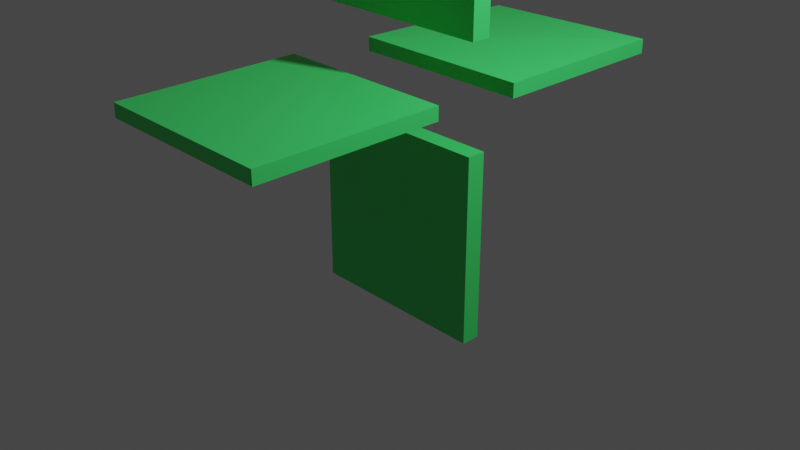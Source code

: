 # Source: crosshair.blend  (saved by Blender 2.93.21; exported with 4.5.12 LTS)
import bpy
from mathutils import Matrix  # noqa: F401  (used for matrix-valued properties, if any)

bpy.ops.wm.read_factory_settings(use_empty=True)
scene = bpy.context.scene
scene.name = 'Scene'

# ---- collections
col_collection = bpy.data.collections.new('Collection'); scene.collection.children.link(col_collection)

# ---- materials (node trees are filled in below, after node groups)
mat_crosshair = bpy.data.materials.new('Crosshair')
mat_crosshair.alpha_threshold = 0.0
mat_crosshair.use_transparent_shadow = False
mat_crosshair.line_color = (0.0, 0.0, 0.0, 1.0)

# ---- material node trees
mat_crosshair.use_nodes = True; mat_crosshair.node_tree.nodes.clear()
_N = mat_crosshair.node_tree.nodes; _L = mat_crosshair.node_tree.links
n0 = _N.new('ShaderNodeOutputMaterial'); n0.name = 'Material Output'; n0.location = (300, 300)
n1 = _N.new('ShaderNodeBsdfPrincipled'); n1.name = 'Principled BSDF'; n1.location = (10, 300)
n1.distribution = 'GGX'
n1.subsurface_method = 'BURLEY'
n1.inputs[0].default_value = (0.05726, 0.8, 0.1578, 1.0)
n1.inputs[1].default_value = 0.03676
n1.inputs[2].default_value = 0.4
n1.inputs[3].default_value = 1.45
n1.inputs[27].default_value = (0.0, 0.0, 0.0, 1.0)
n1.inputs[28].default_value = 1.0
_L.new(n1.outputs[0], n0.inputs[0])
n0.is_active_output = True

# ---- world
world_world = bpy.data.worlds.new('World'); scene.world = world_world
world_world.use_nodes = True; world_world.node_tree.nodes.clear()
_N = world_world.node_tree.nodes; _L = world_world.node_tree.links
n0 = _N.new('ShaderNodeOutputWorld'); n0.name = 'World Output'; n0.location = (300, 300)
n1 = _N.new('ShaderNodeBackground'); n1.name = 'Background'; n1.location = (10, 300)
n1.inputs[0].default_value = (0.05088, 0.05088, 0.05088, 1.0)
_L.new(n1.outputs[0], n0.inputs[0])
n0.is_active_output = True
world_world.color = (0.05088, 0.05088, 0.05088)
world_world.use_sun_shadow = False
world_world.sun_shadow_jitter_overblur = 0.0

# ---- cameras
cam_camera = bpy.data.cameras.new('Camera')
cam_camera.clip_end = 100.0
cam_camera.ortho_scale = 7.314

# ---- lights
light_light = bpy.data.lights.new('Light', 'POINT')
light_light.transmission_factor = 0.0
light_light.energy = 1000.0
light_light.shadow_soft_size = 0.1
light_light.shadow_maximum_resolution = 0.006
light_light.use_absolute_resolution = True

# ---- meshes
me_cube = bpy.data.meshes.new('Cube')
me_cube.from_pydata([(1.0, 0.1299, 1.0), (1.0, 0.1299, -1.0), (1.0, -0.06749, 1.0), (1.0, -0.06749, -1.0), (-1.0, 0.1299, 1.0), (-1.0, 0.1299, -1.0), (-1.0, -0.06749, 1.0), (-1.0, -0.06749, -1.0), (-1.0, -0.05951, 2.079), (-1.0, -0.05951, 4.079), (-1.0, 0.1466, 2.079), (-1.0, 0.1466, 4.079), (1.0, -0.05951, 2.079), (1.0, -0.05951, 4.079), (1.0, 0.1466, 2.079), (1.0, 0.1466, 4.079), (-1.0, 0.5083, 1.423), (-1.0, 0.5083, 1.575), (-1.0, 2.508, 1.38), (-1.0, 2.508, 1.531), (1.0, 0.5083, 1.423), (1.0, 0.5083, 1.575), (1.0, 2.508, 1.423), (1.0, 2.508, 1.575), (-1.0, -2.473, 1.458), (-1.0, -2.473, 1.605), (-1.0, -0.4725, 1.458), (-1.0, -0.4725, 1.605), (1.0, -2.473, 1.458), (1.0, -2.473, 1.605), (1.0, -0.4725, 1.458), (1.0, -0.4725, 1.605)], [], [(0, 4, 6, 2), (3, 2, 6, 7), (7, 6, 4, 5), (5, 1, 3, 7), (1, 0, 2, 3), (5, 4, 0, 1), (8, 9, 11, 10), (10, 11, 15, 14), (14, 15, 13, 12), (12, 13, 9, 8), (10, 14, 12, 8), (15, 11, 9, 13), (16, 17, 19, 18), (18, 19, 23, 22), (22, 23, 21, 20), (20, 21, 17, 16), (18, 22, 20, 16), (23, 19, 17, 21), (24, 25, 27, 26), (26, 27, 31, 30), (30, 31, 29, 28), (28, 29, 25, 24), (26, 30, 28, 24), (31, 27, 25, 29)])
_uv = me_cube.uv_layers.new(name='UVMap')
_uv.uv.foreach_set('vector', [0.625, 0.5, 0.875, 0.5, 0.875, 0.75, 0.625, 0.75, 0.375, 0.75, 0.625, 0.75, 0.625, 1.0, 0.375, 1.0, 0.375, 0.0, 0.625, 0.0, 0.625, 0.25, 0.375, 0.25, 0.125, 0.5, 0.375, 0.5, 0.375, 0.75, 0.125, 0.75, 0.375, 0.5, 0.625, 0.5, 0.625, 0.75, 0.375, 0.75, 0.375, 0.25, 0.625, 0.25, 0.625, 0.5, 0.375, 0.5, 0.375, 0.0, 0.625, 0.0, 0.625, 0.25, 0.375, 0.25, 0.375, 0.25, 0.625, 0.25, 0.625, 0.5, 0.375, 0.5, 0.375, 0.5, 0.625, 0.5, 0.625, 0.75, 0.375, 0.75, 0.375, 0.75, 0.625, 0.75, 0.625, 1.0, 0.375, 1.0, 0.125, 0.5, 0.375, 0.5, 0.375, 0.75, 0.125, 0.75, 0.625, 0.5, 0.875, 0.5, 0.875, 0.75, 0.625, 0.75, 0.375, 0.0, 0.625, 0.0, 0.625, 0.25, 0.375, 0.25, 0.375, 0.25, 0.625, 0.25, 0.625, 0.5, 0.375, 0.5, 0.375, 0.5, 0.625, 0.5, 0.625, 0.75, 0.375, 0.75, 0.375, 0.75, 0.625, 0.75, 0.625, 1.0, 0.375, 1.0, 0.125, 0.5, 0.375, 0.5, 0.375, 0.75, 0.125, 0.75, 0.625, 0.5, 0.875, 0.5, 0.875, 0.75, 0.625, 0.75, 0.375, 0.0, 0.625, 0.0, 0.625, 0.25, 0.375, 0.25, 0.375, 0.25, 0.625, 0.25, 0.625, 0.5, 0.375, 0.5, 0.375, 0.5, 0.625, 0.5, 0.625, 0.75, 0.375, 0.75, 0.375, 0.75, 0.625, 0.75, 0.625, 1.0, 0.375, 1.0, 0.125, 0.5, 0.375, 0.5, 0.375, 0.75, 0.125, 0.75, 0.625, 0.5, 0.875, 0.5, 0.875, 0.75, 0.625, 0.75])
me_cube.materials.append(mat_crosshair)
me_cube.use_remesh_preserve_volume = False
me_cube.use_remesh_preserve_attributes = False
me_cube.use_mirror_vertex_groups = False
me_cube.update()

# ---- objects
ob_cube = bpy.data.objects.new('Cube', me_cube)
ob_light = bpy.data.objects.new('Light', light_light)
ob_camera = bpy.data.objects.new('Camera', cam_camera)

# ---- transforms, parenting, visibility, modifiers, constraints
ob_cube.location = (0.0, 0.0, 0.0)
ob_cube.lock_rotations_4d = False
ob_cube.empty_display_type = 'ARROWS'
ob_cube.lineart.crease_threshold = 0.0
ob_light.location = (4.076, 1.005, 5.904)
ob_light.rotation_euler = (0.6503, 0.05522, 1.866)
ob_light.lock_rotations_4d = False
ob_light.empty_display_type = 'ARROWS'
ob_light.color = (0.0, 0.0, 0.0, 0.0)
ob_light.lineart.crease_threshold = 0.0
ob_camera.location = (7.359, -6.926, 4.958)
ob_camera.rotation_euler = (1.109, 0.0, 0.8149)
ob_camera.lock_rotations_4d = False
ob_camera.empty_display_type = 'ARROWS'
ob_camera.color = (0.0, 0.0, 0.0, 0.0)
ob_camera.display_type = 'WIRE'
ob_camera.lineart.crease_threshold = 0.0

# ---- collection membership
col_collection.objects.link(ob_cube)
col_collection.objects.link(ob_light)
col_collection.objects.link(ob_camera)

# ---- scene / render settings (as saved in the file)
scene.camera = ob_camera
scene.frame_start = 1; scene.frame_end = 250; scene.frame_set(1)
scene.render.engine = 'BLENDER_EEVEE_NEXT'
scene.cycles.use_denoising = False
scene.cycles.samples = 128
scene.cycles.sampling_pattern = 'TABULATED_SOBOL'
scene.cycles.use_adaptive_sampling = False
scene.cycles.use_light_tree = False
scene.view_settings.view_transform = 'Filmic'
bpy.context.view_layer.update()
